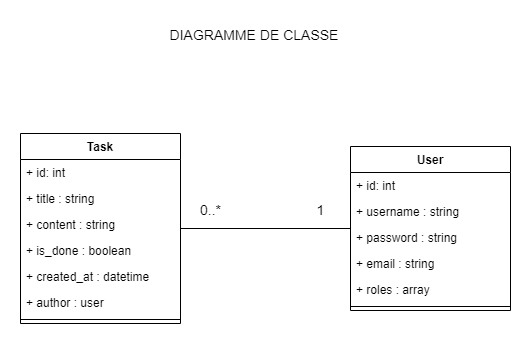

The diagram above was exported from draw.io. Its source (the exported page's mxGraphModel, read from the mxfile embedded in the PNG):
<mxGraphModel dx="1278" dy="547" grid="1" gridSize="10" guides="1" tooltips="1" connect="1" arrows="1" fold="1" page="1" pageScale="1" pageWidth="827" pageHeight="1169" math="0" shadow="0">
  <root>
    <mxCell id="0" />
    <mxCell id="1" parent="0" />
    <mxCell id="SRwuVMRiqROZZUTvQUSb-13" value="User" style="swimlane;fontStyle=1;align=center;verticalAlign=top;childLayout=stackLayout;horizontal=1;startSize=26;horizontalStack=0;resizeParent=1;resizeParentMax=0;resizeLast=0;collapsible=1;marginBottom=0;" parent="1" vertex="1">
      <mxGeometry x="510" y="206" width="160" height="164" as="geometry" />
    </mxCell>
    <mxCell id="SRwuVMRiqROZZUTvQUSb-14" value="+ id: int" style="text;strokeColor=none;fillColor=none;align=left;verticalAlign=top;spacingLeft=4;spacingRight=4;overflow=hidden;rotatable=0;points=[[0,0.5],[1,0.5]];portConstraint=eastwest;" parent="SRwuVMRiqROZZUTvQUSb-13" vertex="1">
      <mxGeometry y="26" width="160" height="26" as="geometry" />
    </mxCell>
    <mxCell id="SRwuVMRiqROZZUTvQUSb-23" value="+ username : string" style="text;strokeColor=none;fillColor=none;align=left;verticalAlign=top;spacingLeft=4;spacingRight=4;overflow=hidden;rotatable=0;points=[[0,0.5],[1,0.5]];portConstraint=eastwest;" parent="SRwuVMRiqROZZUTvQUSb-13" vertex="1">
      <mxGeometry y="52" width="160" height="26" as="geometry" />
    </mxCell>
    <mxCell id="ERhJNq5FN2dSmIPjhzrC-1" value="+ password : string" style="text;strokeColor=none;fillColor=none;align=left;verticalAlign=top;spacingLeft=4;spacingRight=4;overflow=hidden;rotatable=0;points=[[0,0.5],[1,0.5]];portConstraint=eastwest;" parent="SRwuVMRiqROZZUTvQUSb-13" vertex="1">
      <mxGeometry y="78" width="160" height="26" as="geometry" />
    </mxCell>
    <mxCell id="SRwuVMRiqROZZUTvQUSb-21" value="+ email : string" style="text;strokeColor=none;fillColor=none;align=left;verticalAlign=top;spacingLeft=4;spacingRight=4;overflow=hidden;rotatable=0;points=[[0,0.5],[1,0.5]];portConstraint=eastwest;" parent="SRwuVMRiqROZZUTvQUSb-13" vertex="1">
      <mxGeometry y="104" width="160" height="26" as="geometry" />
    </mxCell>
    <mxCell id="fJQlMOD5rBpzo8jXxoMd-2" value="+ roles : array" style="text;strokeColor=none;fillColor=none;align=left;verticalAlign=top;spacingLeft=4;spacingRight=4;overflow=hidden;rotatable=0;points=[[0,0.5],[1,0.5]];portConstraint=eastwest;" parent="SRwuVMRiqROZZUTvQUSb-13" vertex="1">
      <mxGeometry y="130" width="160" height="26" as="geometry" />
    </mxCell>
    <mxCell id="SRwuVMRiqROZZUTvQUSb-15" value="" style="line;strokeWidth=1;fillColor=none;align=left;verticalAlign=middle;spacingTop=-1;spacingLeft=3;spacingRight=3;rotatable=0;labelPosition=right;points=[];portConstraint=eastwest;" parent="SRwuVMRiqROZZUTvQUSb-13" vertex="1">
      <mxGeometry y="156" width="160" height="8" as="geometry" />
    </mxCell>
    <mxCell id="SRwuVMRiqROZZUTvQUSb-32" value="Task" style="swimlane;fontStyle=1;align=center;verticalAlign=top;childLayout=stackLayout;horizontal=1;startSize=26;horizontalStack=0;resizeParent=1;resizeParentMax=0;resizeLast=0;collapsible=1;marginBottom=0;" parent="1" vertex="1">
      <mxGeometry x="180" y="193" width="160" height="190" as="geometry" />
    </mxCell>
    <mxCell id="SRwuVMRiqROZZUTvQUSb-33" value="+ id: int" style="text;strokeColor=none;fillColor=none;align=left;verticalAlign=top;spacingLeft=4;spacingRight=4;overflow=hidden;rotatable=0;points=[[0,0.5],[1,0.5]];portConstraint=eastwest;" parent="SRwuVMRiqROZZUTvQUSb-32" vertex="1">
      <mxGeometry y="26" width="160" height="26" as="geometry" />
    </mxCell>
    <mxCell id="SRwuVMRiqROZZUTvQUSb-34" value="+ title : string" style="text;strokeColor=none;fillColor=none;align=left;verticalAlign=top;spacingLeft=4;spacingRight=4;overflow=hidden;rotatable=0;points=[[0,0.5],[1,0.5]];portConstraint=eastwest;" parent="SRwuVMRiqROZZUTvQUSb-32" vertex="1">
      <mxGeometry y="52" width="160" height="26" as="geometry" />
    </mxCell>
    <mxCell id="SRwuVMRiqROZZUTvQUSb-40" value="+ content : string" style="text;strokeColor=none;fillColor=none;align=left;verticalAlign=top;spacingLeft=4;spacingRight=4;overflow=hidden;rotatable=0;points=[[0,0.5],[1,0.5]];portConstraint=eastwest;" parent="SRwuVMRiqROZZUTvQUSb-32" vertex="1">
      <mxGeometry y="78" width="160" height="26" as="geometry" />
    </mxCell>
    <mxCell id="fJQlMOD5rBpzo8jXxoMd-1" value="+ is_done : boolean" style="text;strokeColor=none;fillColor=none;align=left;verticalAlign=top;spacingLeft=4;spacingRight=4;overflow=hidden;rotatable=0;points=[[0,0.5],[1,0.5]];portConstraint=eastwest;" parent="SRwuVMRiqROZZUTvQUSb-32" vertex="1">
      <mxGeometry y="104" width="160" height="26" as="geometry" />
    </mxCell>
    <mxCell id="SRwuVMRiqROZZUTvQUSb-37" value="+ created_at : datetime" style="text;strokeColor=none;fillColor=none;align=left;verticalAlign=top;spacingLeft=4;spacingRight=4;overflow=hidden;rotatable=0;points=[[0,0.5],[1,0.5]];portConstraint=eastwest;" parent="SRwuVMRiqROZZUTvQUSb-32" vertex="1">
      <mxGeometry y="130" width="160" height="26" as="geometry" />
    </mxCell>
    <mxCell id="SRwuVMRiqROZZUTvQUSb-29" value="+ author : user" style="text;strokeColor=none;fillColor=none;align=left;verticalAlign=top;spacingLeft=4;spacingRight=4;overflow=hidden;rotatable=0;points=[[0,0.5],[1,0.5]];portConstraint=eastwest;" parent="SRwuVMRiqROZZUTvQUSb-32" vertex="1">
      <mxGeometry y="156" width="160" height="26" as="geometry" />
    </mxCell>
    <mxCell id="SRwuVMRiqROZZUTvQUSb-39" value="" style="line;strokeWidth=1;fillColor=none;align=left;verticalAlign=middle;spacingTop=-1;spacingLeft=3;spacingRight=3;rotatable=0;labelPosition=right;points=[];portConstraint=eastwest;" parent="SRwuVMRiqROZZUTvQUSb-32" vertex="1">
      <mxGeometry y="182" width="160" height="8" as="geometry" />
    </mxCell>
    <mxCell id="SRwuVMRiqROZZUTvQUSb-41" value="" style="endArrow=none;html=1;rounded=0;" parent="1" source="SRwuVMRiqROZZUTvQUSb-32" target="SRwuVMRiqROZZUTvQUSb-13" edge="1">
      <mxGeometry width="50" height="50" relative="1" as="geometry">
        <mxPoint x="550" y="305" as="sourcePoint" />
        <mxPoint x="600" y="255" as="targetPoint" />
      </mxGeometry>
    </mxCell>
    <mxCell id="SRwuVMRiqROZZUTvQUSb-46" value="&lt;font style=&quot;font-size: 14px&quot;&gt;1&lt;/font&gt;" style="text;html=1;align=center;verticalAlign=middle;resizable=0;points=[];autosize=1;strokeColor=none;fillColor=none;" parent="1" vertex="1">
      <mxGeometry x="470" y="260" width="20" height="20" as="geometry" />
    </mxCell>
    <mxCell id="SRwuVMRiqROZZUTvQUSb-47" value="0..*" style="text;html=1;align=center;verticalAlign=middle;resizable=0;points=[];autosize=1;strokeColor=none;fillColor=none;fontSize=14;" parent="1" vertex="1">
      <mxGeometry x="350" y="260" width="40" height="20" as="geometry" />
    </mxCell>
    <mxCell id="SRwuVMRiqROZZUTvQUSb-48" value="DIAGRAMME DE CLASSE" style="text;html=1;strokeColor=none;fillColor=none;align=center;verticalAlign=middle;whiteSpace=wrap;rounded=0;fontSize=14;" parent="1" vertex="1">
      <mxGeometry x="229" y="80" width="370" height="30" as="geometry" />
    </mxCell>
  </root>
</mxGraphModel>